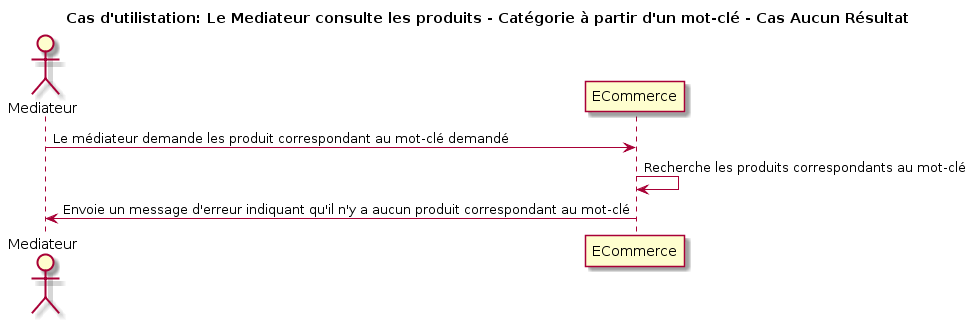

The diagram above was rendered by PlantUML. Its source (embedded in the PNG):
@startuml
title Cas d'utilistation: Le Mediateur consulte les produits - Catégorie à partir d'un mot-clé - Cas Aucun Résultat

actor Mediateur as v
participant ECommerce as e

v -> e: Le médiateur demande les produit correspondant au mot-clé demandé
e -> e: Recherche les produits correspondants au mot-clé
v <- e: Envoie un message d'erreur indiquant qu'il n'y a aucun produit correspondant au mot-clé
@enduml